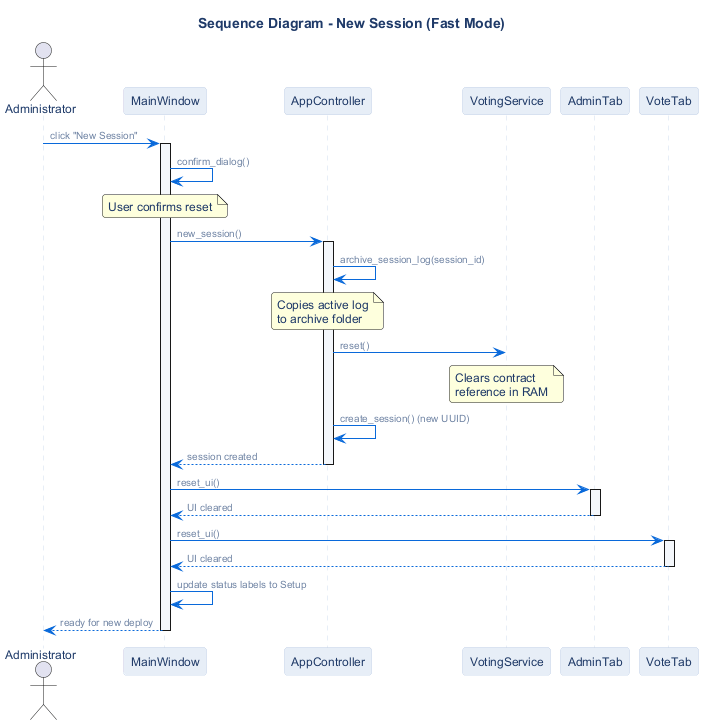

The diagram above was rendered by PlantUML. Its source (embedded in the PNG):
@startuml
!include ../_common/theme.iuml

title Sequence Diagram - New Session (Fast Mode)

actor "Administrator" as Admin
participant "MainWindow" as MW
participant "AppController" as AC
participant "VotingService" as VS
participant "AdminTab" as AT
participant "VoteTab" as VT

Admin -> MW : click "New Session"
activate MW
MW -> MW : confirm_dialog()
note over MW : User confirms reset

MW -> AC : new_session()
activate AC
AC -> AC : archive_session_log(session_id)
note over AC : Copies active log\nto archive folder
AC -> VS : reset()
note over VS : Clears contract\nreference in RAM
AC -> AC : create_session() (new UUID)
AC --> MW : session created
deactivate AC

MW -> AT : reset_ui()
activate AT
AT --> MW : UI cleared
deactivate AT

MW -> VT : reset_ui()
activate VT
VT --> MW : UI cleared
deactivate VT

MW -> MW : update status labels to Setup
MW --> Admin : ready for new deploy
deactivate MW

@enduml